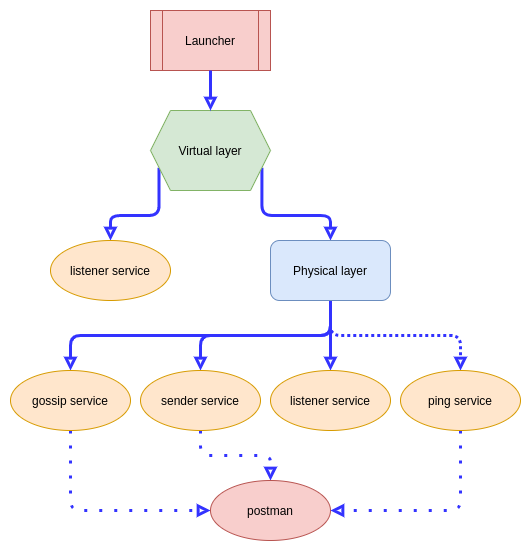

The diagram above was exported from draw.io. Its source (the exported page's mxGraphModel, read from the mxfile embedded in the PNG):
<mxGraphModel dx="868" dy="462" grid="1" gridSize="10" guides="1" tooltips="1" connect="1" arrows="1" fold="1" page="1" pageScale="1" pageWidth="850" pageHeight="1100" math="0" shadow="0">
  <root>
    <mxCell id="UKfxXheQaVZIvPxl3sDu-0" />
    <mxCell id="UKfxXheQaVZIvPxl3sDu-1" parent="UKfxXheQaVZIvPxl3sDu-0" />
    <mxCell id="UKfxXheQaVZIvPxl3sDu-2" value="Launcher" style="shape=process;whiteSpace=wrap;html=1;backgroundOutline=1;fillColor=#f8cecc;strokeColor=#b85450;" parent="UKfxXheQaVZIvPxl3sDu-1" vertex="1">
      <mxGeometry x="380" y="90" width="120" height="60" as="geometry" />
    </mxCell>
    <mxCell id="UKfxXheQaVZIvPxl3sDu-7" style="edgeStyle=orthogonalEdgeStyle;orthogonalLoop=1;jettySize=auto;html=1;exitX=0;exitY=0.75;exitDx=0;exitDy=0;entryX=0.5;entryY=0;entryDx=0;entryDy=0;startArrow=none;startFill=0;endArrow=block;endFill=0;strokeWidth=3;strokeColor=#3333FF;" parent="UKfxXheQaVZIvPxl3sDu-1" source="UKfxXheQaVZIvPxl3sDu-3" target="UKfxXheQaVZIvPxl3sDu-6" edge="1">
      <mxGeometry relative="1" as="geometry" />
    </mxCell>
    <mxCell id="UKfxXheQaVZIvPxl3sDu-8" style="edgeStyle=orthogonalEdgeStyle;orthogonalLoop=1;jettySize=auto;html=1;exitX=1;exitY=0.75;exitDx=0;exitDy=0;entryX=0.5;entryY=0;entryDx=0;entryDy=0;startArrow=none;startFill=0;endArrow=block;endFill=0;strokeWidth=3;strokeColor=#3333FF;" parent="UKfxXheQaVZIvPxl3sDu-1" source="UKfxXheQaVZIvPxl3sDu-3" target="UKfxXheQaVZIvPxl3sDu-5" edge="1">
      <mxGeometry relative="1" as="geometry" />
    </mxCell>
    <mxCell id="UKfxXheQaVZIvPxl3sDu-3" value="Virtual layer" style="shape=hexagon;perimeter=hexagonPerimeter2;whiteSpace=wrap;html=1;fixedSize=1;fillColor=#d5e8d4;strokeColor=#82b366;" parent="UKfxXheQaVZIvPxl3sDu-1" vertex="1">
      <mxGeometry x="380" y="190" width="120" height="80" as="geometry" />
    </mxCell>
    <mxCell id="UKfxXheQaVZIvPxl3sDu-4" value="" style="endArrow=block;html=1;strokeWidth=3;entryX=0.5;entryY=0;entryDx=0;entryDy=0;exitX=0.5;exitY=1;exitDx=0;exitDy=0;endFill=0;strokeColor=#3333FF;" parent="UKfxXheQaVZIvPxl3sDu-1" source="UKfxXheQaVZIvPxl3sDu-2" target="UKfxXheQaVZIvPxl3sDu-3" edge="1">
      <mxGeometry width="50" height="50" relative="1" as="geometry">
        <mxPoint x="400" y="190" as="sourcePoint" />
        <mxPoint x="450" y="140" as="targetPoint" />
      </mxGeometry>
    </mxCell>
    <mxCell id="UKfxXheQaVZIvPxl3sDu-10" style="edgeStyle=orthogonalEdgeStyle;orthogonalLoop=1;jettySize=auto;html=1;exitX=0.5;exitY=1;exitDx=0;exitDy=0;entryX=0.5;entryY=0;entryDx=0;entryDy=0;startArrow=none;startFill=0;endArrow=block;endFill=0;strokeColor=#3333FF;strokeWidth=3;" parent="UKfxXheQaVZIvPxl3sDu-1" source="UKfxXheQaVZIvPxl3sDu-5" target="UKfxXheQaVZIvPxl3sDu-9" edge="1">
      <mxGeometry relative="1" as="geometry" />
    </mxCell>
    <mxCell id="UKfxXheQaVZIvPxl3sDu-12" style="edgeStyle=orthogonalEdgeStyle;orthogonalLoop=1;jettySize=auto;html=1;exitX=0.5;exitY=1;exitDx=0;exitDy=0;entryX=0.5;entryY=0;entryDx=0;entryDy=0;startArrow=none;startFill=0;endArrow=block;endFill=0;strokeColor=#3333FF;strokeWidth=3;" parent="UKfxXheQaVZIvPxl3sDu-1" source="UKfxXheQaVZIvPxl3sDu-5" target="UKfxXheQaVZIvPxl3sDu-11" edge="1">
      <mxGeometry relative="1" as="geometry" />
    </mxCell>
    <mxCell id="UKfxXheQaVZIvPxl3sDu-14" style="edgeStyle=orthogonalEdgeStyle;orthogonalLoop=1;jettySize=auto;html=1;exitX=0.5;exitY=1;exitDx=0;exitDy=0;entryX=0.5;entryY=0;entryDx=0;entryDy=0;startArrow=none;startFill=0;endArrow=block;endFill=0;strokeColor=#3333FF;strokeWidth=3;" parent="UKfxXheQaVZIvPxl3sDu-1" source="UKfxXheQaVZIvPxl3sDu-5" target="UKfxXheQaVZIvPxl3sDu-13" edge="1">
      <mxGeometry relative="1" as="geometry" />
    </mxCell>
    <mxCell id="UKfxXheQaVZIvPxl3sDu-16" style="edgeStyle=orthogonalEdgeStyle;orthogonalLoop=1;jettySize=auto;html=1;exitX=0.5;exitY=1;exitDx=0;exitDy=0;startArrow=none;startFill=0;endArrow=block;endFill=0;strokeColor=#3333FF;strokeWidth=3;dashed=1;dashPattern=1 1;" parent="UKfxXheQaVZIvPxl3sDu-1" source="UKfxXheQaVZIvPxl3sDu-5" target="UKfxXheQaVZIvPxl3sDu-15" edge="1">
      <mxGeometry relative="1" as="geometry" />
    </mxCell>
    <mxCell id="UKfxXheQaVZIvPxl3sDu-5" value="Physical layer" style="rounded=1;whiteSpace=wrap;html=1;fillColor=#dae8fc;strokeColor=#6c8ebf;" parent="UKfxXheQaVZIvPxl3sDu-1" vertex="1">
      <mxGeometry x="500" y="320" width="120" height="60" as="geometry" />
    </mxCell>
    <mxCell id="UKfxXheQaVZIvPxl3sDu-6" value="listener service" style="ellipse;whiteSpace=wrap;html=1;fillColor=#ffe6cc;strokeColor=#d79b00;" parent="UKfxXheQaVZIvPxl3sDu-1" vertex="1">
      <mxGeometry x="280" y="320" width="120" height="60" as="geometry" />
    </mxCell>
    <mxCell id="UKfxXheQaVZIvPxl3sDu-18" style="edgeStyle=orthogonalEdgeStyle;orthogonalLoop=1;jettySize=auto;html=1;exitX=0.5;exitY=1;exitDx=0;exitDy=0;dashed=1;dashPattern=1 4;startArrow=none;startFill=0;endArrow=block;endFill=0;strokeColor=#3333FF;strokeWidth=3;entryX=0;entryY=0.5;entryDx=0;entryDy=0;" parent="UKfxXheQaVZIvPxl3sDu-1" source="UKfxXheQaVZIvPxl3sDu-9" target="UKfxXheQaVZIvPxl3sDu-17" edge="1">
      <mxGeometry relative="1" as="geometry" />
    </mxCell>
    <mxCell id="UKfxXheQaVZIvPxl3sDu-9" value="gossip service" style="ellipse;whiteSpace=wrap;html=1;fillColor=#ffe6cc;strokeColor=#d79b00;" parent="UKfxXheQaVZIvPxl3sDu-1" vertex="1">
      <mxGeometry x="240" y="450" width="120" height="60" as="geometry" />
    </mxCell>
    <mxCell id="UKfxXheQaVZIvPxl3sDu-19" style="edgeStyle=orthogonalEdgeStyle;orthogonalLoop=1;jettySize=auto;html=1;exitX=0.5;exitY=1;exitDx=0;exitDy=0;dashed=1;dashPattern=1 4;startArrow=none;startFill=0;endArrow=block;endFill=0;strokeColor=#3333FF;strokeWidth=3;entryX=0.5;entryY=0;entryDx=0;entryDy=0;" parent="UKfxXheQaVZIvPxl3sDu-1" source="UKfxXheQaVZIvPxl3sDu-11" target="UKfxXheQaVZIvPxl3sDu-17" edge="1">
      <mxGeometry relative="1" as="geometry">
        <mxPoint x="500" y="550" as="targetPoint" />
      </mxGeometry>
    </mxCell>
    <mxCell id="UKfxXheQaVZIvPxl3sDu-11" value="sender service" style="ellipse;whiteSpace=wrap;html=1;fillColor=#ffe6cc;strokeColor=#d79b00;" parent="UKfxXheQaVZIvPxl3sDu-1" vertex="1">
      <mxGeometry x="370" y="450" width="120" height="60" as="geometry" />
    </mxCell>
    <mxCell id="UKfxXheQaVZIvPxl3sDu-20" style="edgeStyle=orthogonalEdgeStyle;orthogonalLoop=1;jettySize=auto;html=1;exitX=0.5;exitY=1;exitDx=0;exitDy=0;dashed=1;dashPattern=1 4;startArrow=none;startFill=0;endArrow=block;endFill=0;strokeColor=#3333FF;strokeWidth=3;entryX=1;entryY=0.5;entryDx=0;entryDy=0;" parent="UKfxXheQaVZIvPxl3sDu-1" source="UKfxXheQaVZIvPxl3sDu-15" target="UKfxXheQaVZIvPxl3sDu-17" edge="1">
      <mxGeometry relative="1" as="geometry">
        <mxPoint x="500" y="550" as="targetPoint" />
        <Array as="points">
          <mxPoint x="690" y="590" />
        </Array>
      </mxGeometry>
    </mxCell>
    <mxCell id="UKfxXheQaVZIvPxl3sDu-13" value="listener service" style="ellipse;whiteSpace=wrap;html=1;fillColor=#ffe6cc;strokeColor=#d79b00;" parent="UKfxXheQaVZIvPxl3sDu-1" vertex="1">
      <mxGeometry x="500" y="450" width="120" height="60" as="geometry" />
    </mxCell>
    <mxCell id="UKfxXheQaVZIvPxl3sDu-15" value="ping service" style="ellipse;whiteSpace=wrap;html=1;fillColor=#ffe6cc;strokeColor=#d79b00;" parent="UKfxXheQaVZIvPxl3sDu-1" vertex="1">
      <mxGeometry x="630" y="450" width="120" height="60" as="geometry" />
    </mxCell>
    <mxCell id="UKfxXheQaVZIvPxl3sDu-17" value="postman" style="ellipse;whiteSpace=wrap;html=1;fillColor=#f8cecc;strokeColor=#b85450;" parent="UKfxXheQaVZIvPxl3sDu-1" vertex="1">
      <mxGeometry x="440" y="560" width="120" height="60" as="geometry" />
    </mxCell>
  </root>
</mxGraphModel>